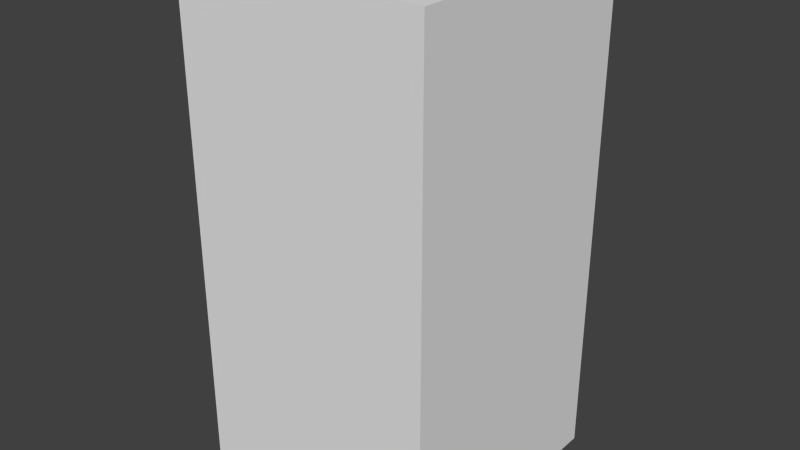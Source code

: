 # Source: darkBlueLeafFive.blend  (saved by Blender 2.68.0; exported with 4.5.12 LTS)
import bpy
from mathutils import Matrix  # noqa: F401  (used for matrix-valued properties, if any)

bpy.ops.wm.read_factory_settings(use_empty=True)
scene = bpy.context.scene
scene.name = 'Scene'

# ---- collections
col_collection_1 = bpy.data.collections.new('Collection 1'); scene.collection.children.link(col_collection_1)

# ---- world
world_world = bpy.data.worlds.new('World'); scene.world = world_world
world_world.color = (0.05088, 0.05088, 0.05088)
world_world.use_sun_shadow = False
world_world.sun_shadow_jitter_overblur = 0.0
world_world.cycles.sampling_method = 'MANUAL'
world_world.cycles.sample_map_resolution = 256

# ---- meshes
me_darkblueleaffive = bpy.data.meshes.new('darkBlueLeafFive')
me_darkblueleaffive.from_pydata([(-0.5, -0.5, -1.0), (-0.5, 0.5, -1.0), (0.5, 0.5, -1.0), (0.5, -0.5, -1.0), (-0.5, -0.5, 1.0), (-0.5, 0.5, 1.0), (0.5, 0.5, 1.0), (0.5, -0.5, 1.0)], [], [(4, 5, 1, 0), (5, 6, 2, 1), (6, 7, 3, 2), (7, 4, 0, 3), (0, 1, 2, 3), (7, 6, 5, 4)])
me_darkblueleaffive.use_remesh_preserve_volume = False
me_darkblueleaffive.use_remesh_preserve_attributes = False
me_darkblueleaffive.use_mirror_vertex_groups = False
me_darkblueleaffive.update()

# ---- objects
ob_darkblueleaffive = bpy.data.objects.new('darkBlueLeafFive', me_darkblueleaffive)

# ---- transforms, parenting, visibility, modifiers, constraints
ob_darkblueleaffive.location = (0.0, 0.0, 0.0)
ob_darkblueleaffive.lineart.crease_threshold = 0.0

# ---- collection membership
col_collection_1.objects.link(ob_darkblueleaffive)

# ---- scene / render settings (as saved in the file)
scene.frame_start = 1; scene.frame_end = 250; scene.frame_set(1)
scene.render.engine = 'BLENDER_EEVEE_NEXT'
scene.render.image_settings.color_mode = 'RGB'
scene.render.image_settings.compression = 90
scene.render.resolution_percentage = 50
scene.render.dither_intensity = 0.0
scene.cycles.use_denoising = False
scene.cycles.samples = 10
scene.cycles.sampling_pattern = 'TABULATED_SOBOL'
scene.cycles.light_sampling_threshold = 0.0
scene.cycles.use_adaptive_sampling = False
scene.cycles.use_light_tree = False
scene.cycles.blur_glossy = 0.0
scene.cycles.volume_bounces = 1
scene.cycles.pixel_filter_type = 'GAUSSIAN'
scene.cycles.sample_clamp_indirect = 0.0
scene.view_settings.view_transform = 'Standard'
bpy.context.view_layer.update()

# ---- added for rendering (the .blend has no active camera and no usable light): camera, sun
cam_auto = bpy.data.cameras.new('AutoCamera')
cam_auto.lens = 50.0
cam_auto.sensor_width = 36.0
cam_auto.clip_end = 1000.0
ob_auto_camera = bpy.data.objects.new('AutoCamera', cam_auto)
scene.collection.objects.link(ob_auto_camera)
ob_auto_camera.location = (2.26633, -2.71959, 1.81306)
ob_auto_camera.rotation_euler = (1.09748, -7.21219e-08, 0.694738)
scene.camera = ob_auto_camera
light_auto_sun = bpy.data.lights.new('AutoSun', 'SUN')
light_auto_sun.energy = 3.0
light_auto_sun.angle = 0.0523599
ob_auto_sun = bpy.data.objects.new('AutoSun', light_auto_sun)
scene.collection.objects.link(ob_auto_sun)
ob_auto_sun.rotation_euler = (0.872665, 0.174533, 0.523599)
bpy.context.view_layer.update()
